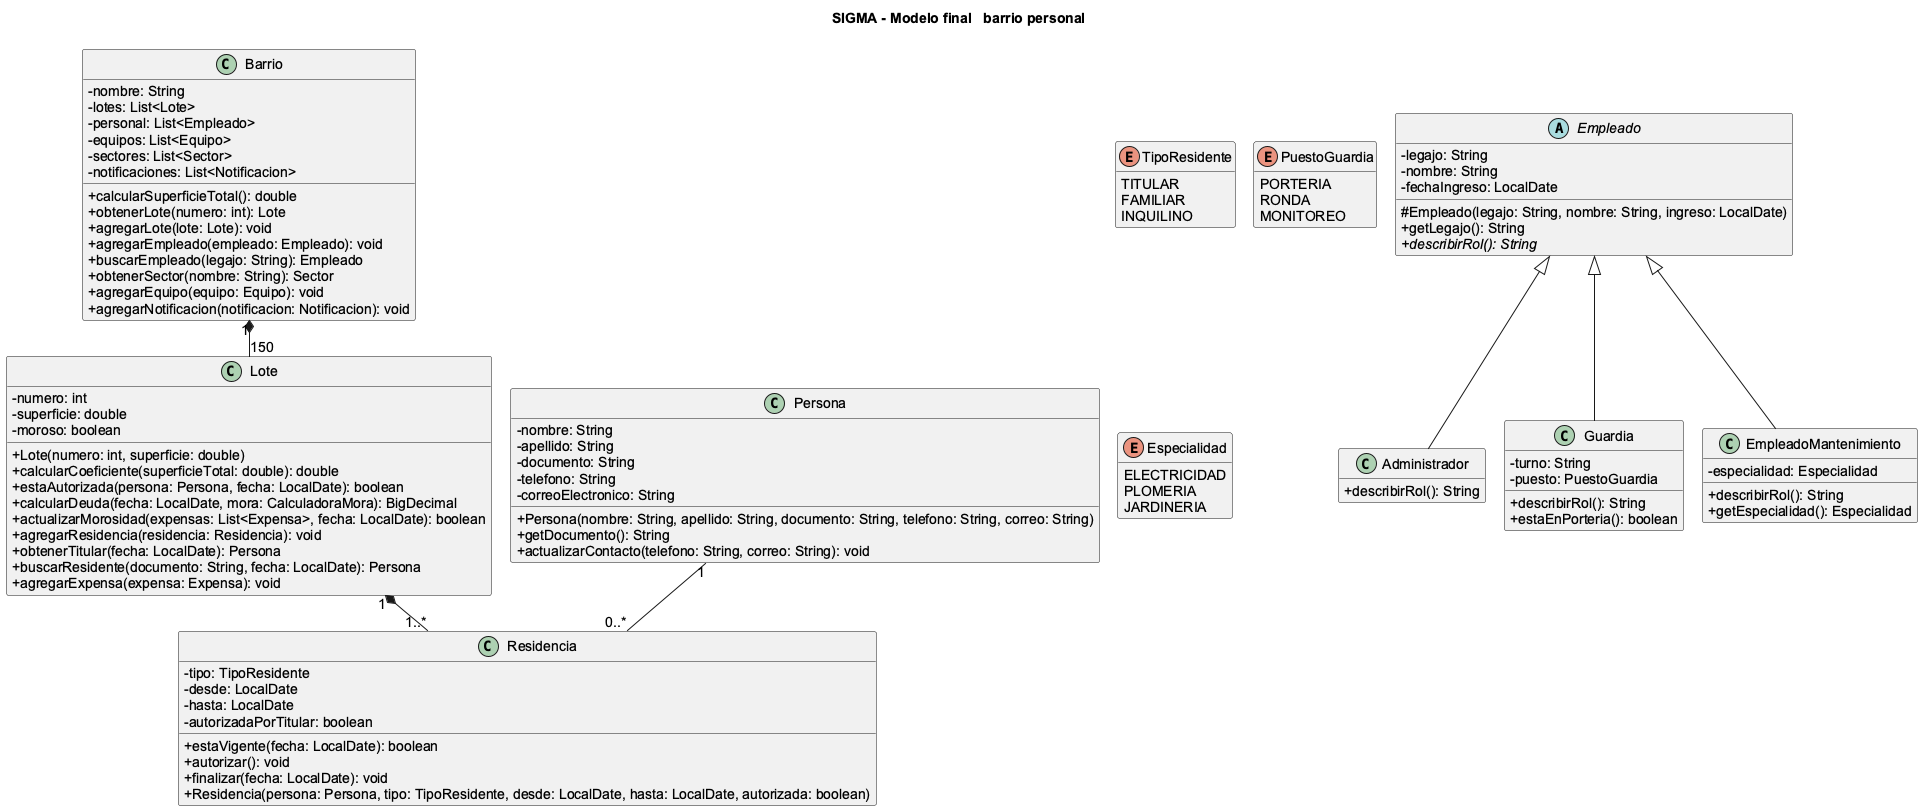

The diagram above was rendered by PlantUML. Its source (embedded in the PNG):
@startuml 01-barrio-personal
!pragma layout smetana
title SIGMA - Modelo final   barrio personal
scale max 3800*3800
skinparam defaultFontName Arial
skinparam defaultFontSize 14
skinparam classAttributeIconSize 0
skinparam shadowing false
hide empty members

class Barrio {
    - nombre: String
    - lotes: List<Lote>
    - personal: List<Empleado>
    - equipos: List<Equipo>
    - sectores: List<Sector>
    - notificaciones: List<Notificacion>
    + calcularSuperficieTotal(): double
    + obtenerLote(numero: int): Lote
    + agregarLote(lote: Lote): void
    + agregarEmpleado(empleado: Empleado): void
    + buscarEmpleado(legajo: String): Empleado
    + obtenerSector(nombre: String): Sector
    + agregarEquipo(equipo: Equipo): void
    + agregarNotificacion(notificacion: Notificacion): void
  }

class Persona {
    - nombre: String
    - apellido: String
    - documento: String
    - telefono: String
    - correoElectronico: String
    + Persona(nombre: String, apellido: String, documento: String, telefono: String, correo: String)
    + getDocumento(): String
    + actualizarContacto(telefono: String, correo: String): void
  }

class Lote {
    - numero: int
    - superficie: double
    - moroso: boolean
    + Lote(numero: int, superficie: double)
    + calcularCoeficiente(superficieTotal: double): double
    + estaAutorizada(persona: Persona, fecha: LocalDate): boolean
    + calcularDeuda(fecha: LocalDate, mora: CalculadoraMora): BigDecimal
    + actualizarMorosidad(expensas: List<Expensa>, fecha: LocalDate): boolean
    + agregarResidencia(residencia: Residencia): void
    + obtenerTitular(fecha: LocalDate): Persona
    + buscarResidente(documento: String, fecha: LocalDate): Persona
    + agregarExpensa(expensa: Expensa): void
  }

class Residencia {
    - tipo: TipoResidente
    - desde: LocalDate
    - hasta: LocalDate
    - autorizadaPorTitular: boolean
    + estaVigente(fecha: LocalDate): boolean
    + autorizar(): void
    + finalizar(fecha: LocalDate): void
    + Residencia(persona: Persona, tipo: TipoResidente, desde: LocalDate, hasta: LocalDate, autorizada: boolean)
  }

enum TipoResidente {
    TITULAR
    FAMILIAR
    INQUILINO
  }

abstract class Empleado {
    - legajo: String
    - nombre: String
    - fechaIngreso: LocalDate
    # Empleado(legajo: String, nombre: String, ingreso: LocalDate)
    + getLegajo(): String
    + {abstract} describirRol(): String
  }

class Administrador {
    + describirRol(): String
  }

class Guardia {
    - turno: String
    - puesto: PuestoGuardia
    + describirRol(): String
    + estaEnPorteria(): boolean
  }

class EmpleadoMantenimiento {
    - especialidad: Especialidad
    + describirRol(): String
    + getEspecialidad(): Especialidad
  }

enum PuestoGuardia {
    PORTERIA
    RONDA
    MONITOREO
  }

enum Especialidad {
    ELECTRICIDAD
    PLOMERIA
    JARDINERIA
  }
Barrio "1" *-- "150" Lote
Lote "1" *-- "1..*" Residencia
Persona "1" -- "0..*" Residencia
Empleado <|-- Administrador
Empleado <|-- Guardia
Empleado <|-- EmpleadoMantenimiento
@enduml